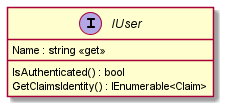

The diagram above was rendered by PlantUML. Its source (embedded in the PNG):
@startuml
interface IUser {
    Name : string <<get>>
    IsAuthenticated() : bool
    GetClaimsIdentity() : IEnumerable<Claim>
}
@enduml